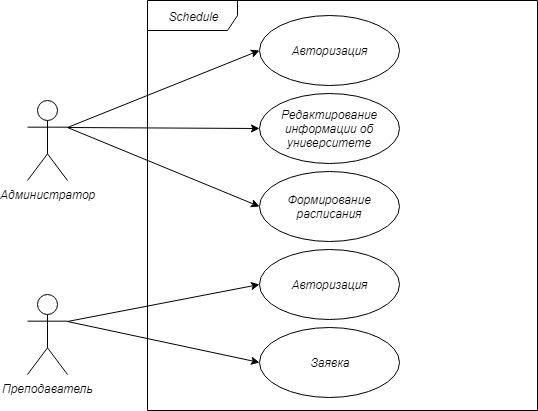

The diagram above was exported from draw.io. Its source (the exported page's mxGraphModel, read from the mxfile embedded in the PNG):
<mxGraphModel dx="754" dy="388" grid="1" gridSize="10" guides="1" tooltips="1" connect="1" arrows="1" fold="1" page="1" pageScale="1" pageWidth="827" pageHeight="1169" math="0" shadow="0">
  <root>
    <mxCell id="0" />
    <mxCell id="1" parent="0" />
    <mxCell id="zpE3WfDTKTbe4T7b0spi-17" style="rounded=0;orthogonalLoop=1;jettySize=auto;html=1;exitX=1;exitY=0.3333333333333333;exitDx=0;exitDy=0;exitPerimeter=0;entryX=0;entryY=0.5;entryDx=0;entryDy=0;" edge="1" parent="1" source="zpE3WfDTKTbe4T7b0spi-1" target="zpE3WfDTKTbe4T7b0spi-11">
      <mxGeometry relative="1" as="geometry" />
    </mxCell>
    <mxCell id="zpE3WfDTKTbe4T7b0spi-18" style="edgeStyle=none;rounded=0;orthogonalLoop=1;jettySize=auto;html=1;exitX=1;exitY=0.3333333333333333;exitDx=0;exitDy=0;exitPerimeter=0;entryX=0;entryY=0.5;entryDx=0;entryDy=0;" edge="1" parent="1" source="zpE3WfDTKTbe4T7b0spi-1" target="zpE3WfDTKTbe4T7b0spi-12">
      <mxGeometry relative="1" as="geometry" />
    </mxCell>
    <mxCell id="zpE3WfDTKTbe4T7b0spi-19" style="edgeStyle=none;rounded=0;orthogonalLoop=1;jettySize=auto;html=1;exitX=1;exitY=0.3333333333333333;exitDx=0;exitDy=0;exitPerimeter=0;entryX=0;entryY=0.5;entryDx=0;entryDy=0;" edge="1" parent="1" source="zpE3WfDTKTbe4T7b0spi-1" target="zpE3WfDTKTbe4T7b0spi-13">
      <mxGeometry relative="1" as="geometry" />
    </mxCell>
    <mxCell id="zpE3WfDTKTbe4T7b0spi-1" value="Администратор" style="shape=umlActor;verticalLabelPosition=bottom;labelBackgroundColor=#ffffff;verticalAlign=top;html=1;" vertex="1" parent="1">
      <mxGeometry x="150" y="390" width="40" height="80" as="geometry" />
    </mxCell>
    <mxCell id="zpE3WfDTKTbe4T7b0spi-9" value="Schedule" style="shape=umlFrame;whiteSpace=wrap;html=1;width=90;height=30;" vertex="1" parent="1">
      <mxGeometry x="270" y="290" width="390" height="410" as="geometry" />
    </mxCell>
    <mxCell id="zpE3WfDTKTbe4T7b0spi-23" style="edgeStyle=none;rounded=0;orthogonalLoop=1;jettySize=auto;html=1;exitX=1;exitY=0.3333333333333333;exitDx=0;exitDy=0;exitPerimeter=0;entryX=0;entryY=0.5;entryDx=0;entryDy=0;" edge="1" parent="1" source="zpE3WfDTKTbe4T7b0spi-10" target="zpE3WfDTKTbe4T7b0spi-14">
      <mxGeometry relative="1" as="geometry" />
    </mxCell>
    <mxCell id="zpE3WfDTKTbe4T7b0spi-24" style="edgeStyle=none;rounded=0;orthogonalLoop=1;jettySize=auto;html=1;exitX=1;exitY=0.3333333333333333;exitDx=0;exitDy=0;exitPerimeter=0;entryX=0;entryY=0.5;entryDx=0;entryDy=0;" edge="1" parent="1" source="zpE3WfDTKTbe4T7b0spi-10" target="zpE3WfDTKTbe4T7b0spi-16">
      <mxGeometry relative="1" as="geometry" />
    </mxCell>
    <mxCell id="zpE3WfDTKTbe4T7b0spi-10" value="Преподаватель" style="shape=umlActor;verticalLabelPosition=bottom;labelBackgroundColor=#ffffff;verticalAlign=top;html=1;" vertex="1" parent="1">
      <mxGeometry x="150" y="584" width="40" height="80" as="geometry" />
    </mxCell>
    <mxCell id="zpE3WfDTKTbe4T7b0spi-11" value="Авторизация" style="ellipse;whiteSpace=wrap;html=1;" vertex="1" parent="1">
      <mxGeometry x="381.5" y="305" width="140" height="70" as="geometry" />
    </mxCell>
    <mxCell id="zpE3WfDTKTbe4T7b0spi-12" value="Редактирование информации об университете" style="ellipse;whiteSpace=wrap;html=1;" vertex="1" parent="1">
      <mxGeometry x="381.5" y="383" width="140" height="70" as="geometry" />
    </mxCell>
    <mxCell id="zpE3WfDTKTbe4T7b0spi-13" value="Формирование расписания" style="ellipse;whiteSpace=wrap;html=1;" vertex="1" parent="1">
      <mxGeometry x="381.5" y="461" width="140" height="70" as="geometry" />
    </mxCell>
    <mxCell id="zpE3WfDTKTbe4T7b0spi-14" value="Авторизация" style="ellipse;whiteSpace=wrap;html=1;" vertex="1" parent="1">
      <mxGeometry x="381.5" y="539" width="140" height="70" as="geometry" />
    </mxCell>
    <mxCell id="zpE3WfDTKTbe4T7b0spi-16" value="Заявка" style="ellipse;whiteSpace=wrap;html=1;" vertex="1" parent="1">
      <mxGeometry x="381.5" y="617" width="140" height="70" as="geometry" />
    </mxCell>
  </root>
</mxGraphModel>